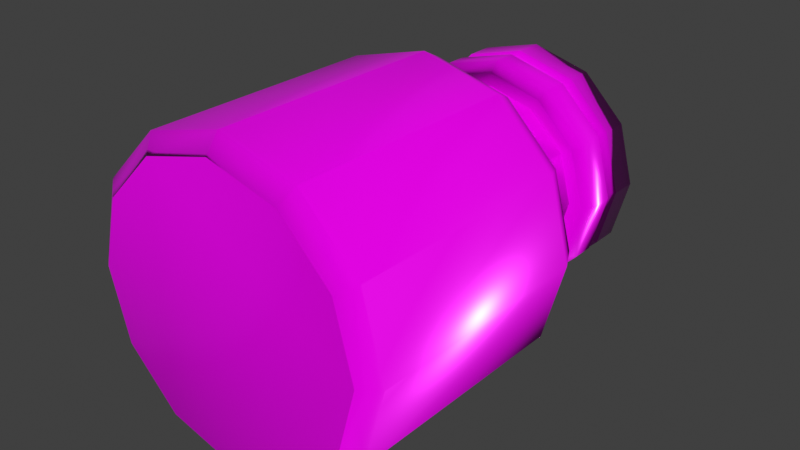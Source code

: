 # Source: Vial.blend  (saved by Blender 5.2.45; exported with 4.5.12 LTS)
import bpy
from mathutils import Matrix  # noqa: F401  (used for matrix-valued properties, if any)

bpy.ops.wm.read_factory_settings(use_empty=True)
scene = bpy.context.scene
scene.name = 'Scene'

# ---- collections
col_vials = bpy.data.collections.new('Vials'); scene.collection.children.link(col_vials)

# ---- images (referenced by path relative to the original .blend; pixels are not part of the script)
import os
ASSET_DIR = os.environ.get("B2B_ASSET_DIR", "")  # directory of the original .blend (textures are referenced by path, not embedded)
HERE = os.path.dirname(os.path.abspath(__file__))  # packed textures are extracted next to this script under _unpacked/

def load_image(name, relpath, width, height, colorspace="sRGB"):
    """Load a texture the original file referenced (path relative to the .blend, or extracted next to this script)."""
    p = next((c for c in (os.path.join(HERE, relpath), os.path.join(ASSET_DIR, relpath)) if relpath and os.path.exists(c)), "")
    if p:
        img = bpy.data.images.load(p, check_existing=True)
        img.name = name
    else:  # same state as the original file: an image datablock whose file is absent (Cycles renders it pink)
        img = bpy.data.images.new(name, width, height)
        img.source = "FILE"
        img.filepath = "//" + (relpath or name)
    img.colorspace_settings.name = colorspace
    return img
img_vial_low_vial_height_png = load_image('Vial_low_Vial_Height.png', 'Textures/Vial_low_Vial_Height.png', 1024, 1024, 'Non-Color')
img_vial_low_vial_basecolor_png = load_image('Vial_low_Vial_BaseColor.png', 'Textures/Vial_low_Vial_BaseColor.png', 1024, 1024, 'sRGB')
img_vial_low_vial_metallic_png = load_image('Vial_low_Vial_Metallic.png', 'Textures/Vial_low_Vial_Metallic.png', 1024, 1024, 'Non-Color')
img_vial_low_vial_roughness_png = load_image('Vial_low_Vial_Roughness.png', 'Textures/Vial_low_Vial_Roughness.png', 1024, 1024, 'Non-Color')
img_vial_low_vial_normal_png = load_image('Vial_low_Vial_Normal.png', 'Textures/Vial_low_Vial_Normal.png', 1024, 1024, 'Non-Color')
img_vial_low_vial_emissive_png = load_image('Vial_low_Vial_Emissive.png', 'Textures/Vial_low_Vial_Emissive.png', 1024, 1024, 'sRGB')

# ---- materials (node trees are filled in below, after node groups)
mat_vial = bpy.data.materials.new('Vial')

# ---- material node trees
mat_vial.use_nodes = True; mat_vial.node_tree.nodes.clear()
_N = mat_vial.node_tree.nodes; _L = mat_vial.node_tree.links
n0 = _N.new('ShaderNodeBsdfPrincipled'); n0.name = 'Principled BSDF'; n0.location = (-200, 100)
n0.inputs[7].default_value = 0.8898
n0.inputs[10].default_value = 0.005
n1 = _N.new('ShaderNodeOutputMaterial'); n1.name = 'Material Output'; n1.location = (200, 100)
n2 = _N.new('ShaderNodeDisplacement'); n2.name = 'Displacement'; n2.location = (-100, -600)
n3 = _N.new('ShaderNodeDisplacement'); n3.name = 'Displacement.001'; n3.location = (-100, -600)
n4 = _N.new('ShaderNodeTexImage'); n4.name = 'Image Texture'; n4.location = (85, -1156)
n4.label = 'Displacement'
n4.image = img_vial_low_vial_height_png
n5 = _N.new('ShaderNodeDisplacement'); n5.name = 'Displacement.002'; n5.location = (-100, -600)
n6 = _N.new('ShaderNodeTexImage'); n6.name = 'Image Texture.001'; n6.location = (85, -36)
n6.label = 'Base Color'
n6.image = img_vial_low_vial_basecolor_png
n7 = _N.new('ShaderNodeTexImage'); n7.name = 'Image Texture.002'; n7.location = (85, -316)
n7.label = 'Metallic'
n7.image = img_vial_low_vial_metallic_png
n8 = _N.new('ShaderNodeTexImage'); n8.name = 'Image Texture.003'; n8.location = (85, -596)
n8.label = 'Roughness'
n8.image = img_vial_low_vial_roughness_png
n9 = _N.new('ShaderNodeTexImage'); n9.name = 'Image Texture.004'; n9.location = (85, -1436)
n9.label = 'Normal'
n9.image = img_vial_low_vial_normal_png
n10 = _N.new('ShaderNodeNormalMap'); n10.name = 'Normal Map'; n10.location = (-450, -1100)
n10.width = 160
n11 = _N.new('ShaderNodeTexImage'); n11.name = 'Image Texture.005'; n11.location = (85, -876)
n11.label = 'Emission Color'
n11.image = img_vial_low_vial_emissive_png
n12 = _N.new('ShaderNodeMapping'); n12.name = 'Mapping'; n12.location = (230, -36)
n13 = _N.new('NodeReroute'); n13.name = 'Reroute'; n13.location = (35, -799)
n13.width = 12
n13.socket_idname = 'NodeSocketVector'
n14 = _N.new('ShaderNodeTexCoord'); n14.name = 'Texture Coordinate'; n14.location = (30, -36)
n15 = _N.new('NodeFrame'); n15.name = 'Frame'; n15.location = (-1480, 136)
n15.label = 'Mapping'
n15.width = 400
n16 = _N.new('NodeFrame'); n16.name = 'Frame.001'; n16.location = (-835, 336)
n16.label = 'Textures'
n16.width = 355
n4.parent = n16
n6.parent = n16
n7.parent = n16
n8.parent = n16
n9.parent = n16
n11.parent = n16
n12.parent = n15
n13.parent = n16
n14.parent = n15
_L.new(n0.outputs[0], n1.inputs[0])
_L.new(n2.outputs[0], n1.inputs[2])
_L.new(n4.outputs[0], n5.inputs[0])
_L.new(n6.outputs[0], n0.inputs[0])
_L.new(n7.outputs[0], n0.inputs[1])
_L.new(n8.outputs[0], n0.inputs[2])
_L.new(n9.outputs[0], n10.inputs[1])
_L.new(n10.outputs[0], n0.inputs[5])
_L.new(n11.outputs[0], n0.inputs[27])
_L.new(n13.outputs[0], n6.inputs[0])
_L.new(n13.outputs[0], n7.inputs[0])
_L.new(n13.outputs[0], n8.inputs[0])
_L.new(n13.outputs[0], n11.inputs[0])
_L.new(n13.outputs[0], n4.inputs[0])
_L.new(n13.outputs[0], n9.inputs[0])
_L.new(n12.outputs[0], n13.inputs[0])
_L.new(n14.outputs[2], n12.inputs[0])
n1.is_active_output = True

# ---- world
world_world = bpy.data.worlds.new('World'); scene.world = world_world
world_world.use_nodes = True; world_world.node_tree.nodes.clear()
_N = world_world.node_tree.nodes; _L = world_world.node_tree.links
n0 = _N.new('ShaderNodeOutputWorld'); n0.name = 'World Output'; n0.location = (200, 100)
n1 = _N.new('ShaderNodeBackground'); n1.name = 'Background'; n1.location = (-200, 100)
n1.inputs[0].default_value = (0.05088, 0.05088, 0.05088, 1.0)
_L.new(n1.outputs[0], n0.inputs[0])
n0.is_active_output = True
world_world.color = (0.05088, 0.05088, 0.05088)
world_world.sun_shadow_jitter_overblur = 0.0

# ---- meshes
me_cylinder_009 = bpy.data.meshes.new('Cylinder.009')
me_cylinder_009.from_pydata([(0.2172, 1.385, -0.2616), (0.06612, 1.385, -0.3021), (0.3278, 1.385, -0.1511), (0.3682, 1.385, -5.462e-08), (0.3278, 1.385, 0.1511), (0.2172, 1.385, 0.2616), (0.06612, 1.385, 0.3021), (-0.08493, 1.385, 0.2616), (-0.1955, 1.385, 0.1511), (-0.236, 1.385, -5.462e-08), (-0.1955, 1.385, -0.1511), (-0.08493, 1.385, -0.2616), (0.2184, 1.269, -0.2638), (0.06612, 1.269, -0.3046), (0.3299, 1.269, -0.1523), (0.3708, 1.269, -4.982e-08), (0.3299, 1.269, 0.1523), (0.2184, 1.269, 0.2638), (0.06612, 1.269, 0.3046), (-0.08619, 1.269, 0.2638), (-0.1977, 1.269, 0.1523), (-0.2385, 1.269, -4.982e-08), (-0.1977, 1.269, -0.1523), (-0.08619, 1.269, -0.2638), (0.2534, 1.283, -0.3244), (0.2457, 1.269, -0.311), (0.06612, 1.269, -0.3591), (0.06612, 1.283, -0.3746), (0.3905, 1.283, -0.1873), (0.3771, 1.269, -0.1795), (0.4407, 1.283, -5.016e-08), (0.4252, 1.269, -4.958e-08), (0.3905, 1.283, 0.1873), (0.3771, 1.269, 0.1795), (0.2534, 1.283, 0.3244), (0.2457, 1.269, 0.311), (0.06612, 1.283, 0.3746), (0.06612, 1.269, 0.3591), (-0.1212, 1.283, 0.3244), (-0.1134, 1.269, 0.311), (-0.2583, 1.283, 0.1873), (-0.2449, 1.269, 0.1795), (-0.3085, 1.283, -5.016e-08), (-0.293, 1.269, -4.958e-08), (-0.2583, 1.283, -0.1873), (-0.2449, 1.269, -0.1795), (-0.1212, 1.283, -0.3244), (-0.1134, 1.269, -0.311), (0.2457, 1.385, 0.311), (0.2534, 1.371, 0.3244), (0.06612, 1.371, -0.3746), (0.06612, 1.385, -0.3591), (0.3771, 1.385, 0.1795), (0.3905, 1.371, 0.1873), (-0.2449, 1.385, -0.1795), (-0.2583, 1.371, -0.1873), (-0.1134, 1.385, -0.311), (-0.1212, 1.371, -0.3244), (0.3771, 1.385, -0.1795), (0.3905, 1.371, -0.1873), (0.4252, 1.385, -5.462e-08), (0.4407, 1.371, -5.397e-08), (0.2457, 1.385, -0.311), (0.2534, 1.371, -0.3244), (0.06612, 1.385, 0.3591), (0.06612, 1.371, 0.3746), (-0.1134, 1.385, 0.311), (-0.1212, 1.371, 0.3244), (-0.2449, 1.385, 0.1795), (-0.2583, 1.371, 0.1873), (-0.293, 1.385, -5.462e-08), (-0.3085, 1.371, -5.397e-08)], [], [(0, 1, 11, 10, 9, 8, 7, 6, 5, 4, 3, 2), (12, 14, 15, 16, 17, 18, 19, 20, 21, 22, 23, 13), (25, 26, 27, 24), (29, 25, 24, 28), (31, 29, 28, 30), (33, 31, 30, 32), (35, 33, 32, 34), (37, 35, 34, 36), (39, 37, 36, 38), (41, 39, 38, 40), (43, 41, 40, 42), (45, 43, 42, 44), (47, 45, 44, 46), (26, 47, 46, 27), (63, 50, 51, 62), (59, 63, 62, 58), (61, 59, 58, 60), (53, 61, 60, 52), (49, 53, 52, 48), (65, 49, 48, 64), (67, 65, 64, 66), (69, 67, 66, 68), (71, 69, 68, 70), (55, 71, 70, 54), (57, 55, 54, 56), (50, 57, 56, 51), (24, 27, 50, 63), (25, 29, 14, 12), (26, 25, 12, 13), (28, 24, 63, 59), (27, 46, 57, 50), (47, 26, 13, 23), (29, 31, 15, 14), (30, 28, 59, 61), (31, 33, 16, 15), (32, 30, 61, 53), (33, 35, 17, 16), (34, 32, 53, 49), (35, 37, 18, 17), (36, 34, 49, 65), (37, 39, 19, 18), (38, 36, 65, 67), (39, 41, 20, 19), (40, 38, 67, 69), (41, 43, 21, 20), (42, 40, 69, 71), (43, 45, 22, 21), (44, 42, 71, 55), (45, 47, 23, 22), (46, 44, 55, 57), (5, 6, 64, 48), (4, 5, 48, 52), (11, 1, 51, 56), (1, 0, 62, 51), (3, 4, 52, 60), (10, 11, 56, 54), (9, 10, 54, 70), (2, 3, 60, 58), (0, 2, 58, 62), (6, 7, 66, 64), (7, 8, 68, 66), (8, 9, 70, 68)])
me_cylinder_009.polygons.foreach_set('use_smooth', [True] * 62)
_uv = me_cylinder_009.uv_layers.new(name='UVMap')
_uv.uv.foreach_set('vector', [0.8929, 0.7263, 0.9553, 0.7623, 0.9914, 0.8247, 0.9914, 0.8968, 0.9553, 0.9592, 0.8929, 0.9953, 0.8208, 0.9953, 0.7584, 0.9592, 0.7224, 0.8968, 0.7224, 0.8247, 0.7584, 0.7623, 0.8208, 0.7263, 0.991, 0.5464, 0.991, 0.619, 0.9547, 0.682, 0.8917, 0.7183, 0.8191, 0.7183, 0.7561, 0.682, 0.7198, 0.619, 0.7198, 0.5464, 0.7561, 0.4834, 0.8191, 0.4471, 0.8917, 0.4471, 0.9547, 0.4834, 0.04098, 0.08692, 0.04098, 0.01582, 0.05573, 0.01582, 0.05573, 0.08692, 0.04098, 0.158, 0.04098, 0.08692, 0.05573, 0.08692, 0.05573, 0.158, 0.04098, 0.2291, 0.04098, 0.158, 0.05573, 0.158, 0.05573, 0.2291, 0.04098, 0.3002, 0.04098, 0.2291, 0.05573, 0.2291, 0.05573, 0.3002, 0.04098, 0.3713, 0.04098, 0.3002, 0.05573, 0.3002, 0.05573, 0.3713, 0.04098, 0.4424, 0.04098, 0.3713, 0.05573, 0.3713, 0.05573, 0.4424, 0.04098, 0.5135, 0.04098, 0.4424, 0.05573, 0.4424, 0.05573, 0.5135, 0.04098, 0.5846, 0.04098, 0.5135, 0.05573, 0.5135, 0.05573, 0.5846, 0.04098, 0.6557, 0.04098, 0.5846, 0.05573, 0.5846, 0.05573, 0.6557, 0.04098, 0.7267, 0.04098, 0.6557, 0.05573, 0.6557, 0.05573, 0.7267, 0.04098, 0.7978, 0.04098, 0.7267, 0.05573, 0.7267, 0.05573, 0.7978, 0.04098, 0.8689, 0.04098, 0.7978, 0.05573, 0.7978, 0.05573, 0.8689, 0.1155, 0.08692, 0.1155, 0.01582, 0.1303, 0.01582, 0.1303, 0.08692, 0.1155, 0.158, 0.1155, 0.08692, 0.1303, 0.08692, 0.1303, 0.158, 0.1155, 0.2291, 0.1155, 0.158, 0.1303, 0.158, 0.1303, 0.2291, 0.1155, 0.3002, 0.1155, 0.2291, 0.1303, 0.2291, 0.1303, 0.3002, 0.1155, 0.3713, 0.1155, 0.3002, 0.1303, 0.3002, 0.1303, 0.3713, 0.1155, 0.4424, 0.1155, 0.3713, 0.1303, 0.3713, 0.1303, 0.4424, 0.1155, 0.5135, 0.1155, 0.4424, 0.1303, 0.4424, 0.1303, 0.5135, 0.1155, 0.5846, 0.1155, 0.5135, 0.1303, 0.5135, 0.1303, 0.5846, 0.1155, 0.6557, 0.1155, 0.5846, 0.1303, 0.5846, 0.1303, 0.6557, 0.1155, 0.7267, 0.1155, 0.6557, 0.1303, 0.6557, 0.1303, 0.7267, 0.1155, 0.7978, 0.1155, 0.7267, 0.1303, 0.7267, 0.1303, 0.7978, 0.1155, 0.8689, 0.1155, 0.7978, 0.1303, 0.7978, 0.1303, 0.8689, 0.05573, 0.08692, 0.05573, 0.01582, 0.1155, 0.01582, 0.1155, 0.08692, 0.04098, 0.08692, 0.04098, 0.158, 0.003614, 0.158, 0.003614, 0.08692, 0.04098, 0.01582, 0.04098, 0.08692, 0.003614, 0.08692, 0.003614, 0.01582, 0.05573, 0.158, 0.05573, 0.08692, 0.1155, 0.08692, 0.1155, 0.158, 0.05573, 0.8689, 0.05573, 0.7978, 0.1155, 0.7978, 0.1155, 0.8689, 0.04098, 0.7978, 0.04098, 0.8689, 0.003614, 0.8689, 0.003614, 0.7978, 0.04098, 0.158, 0.04098, 0.2291, 0.003614, 0.2291, 0.003614, 0.158, 0.05573, 0.2291, 0.05573, 0.158, 0.1155, 0.158, 0.1155, 0.2291, 0.04098, 0.2291, 0.04098, 0.3002, 0.003614, 0.3002, 0.003614, 0.2291, 0.05573, 0.3002, 0.05573, 0.2291, 0.1155, 0.2291, 0.1155, 0.3002, 0.04098, 0.3002, 0.04098, 0.3713, 0.003614, 0.3713, 0.003614, 0.3002, 0.05573, 0.3713, 0.05573, 0.3002, 0.1155, 0.3002, 0.1155, 0.3713, 0.04098, 0.3713, 0.04098, 0.4424, 0.003614, 0.4424, 0.003614, 0.3713, 0.05573, 0.4424, 0.05573, 0.3713, 0.1155, 0.3713, 0.1155, 0.4424, 0.04098, 0.4424, 0.04098, 0.5135, 0.003614, 0.5135, 0.003614, 0.4424, 0.05573, 0.5135, 0.05573, 0.4424, 0.1155, 0.4424, 0.1155, 0.5135, 0.04098, 0.5135, 0.04098, 0.5846, 0.003614, 0.5846, 0.003614, 0.5135, 0.05573, 0.5846, 0.05573, 0.5135, 0.1155, 0.5135, 0.1155, 0.5846, 0.04098, 0.5846, 0.04098, 0.6557, 0.003614, 0.6557, 0.003614, 0.5846, 0.05573, 0.6557, 0.05573, 0.5846, 0.1155, 0.5846, 0.1155, 0.6557, 0.04098, 0.6557, 0.04098, 0.7267, 0.003614, 0.7267, 0.003614, 0.6557, 0.05573, 0.7267, 0.05573, 0.6557, 0.1155, 0.6557, 0.1155, 0.7267, 0.04098, 0.7267, 0.04098, 0.7978, 0.003614, 0.7978, 0.003614, 0.7267, 0.05573, 0.7978, 0.05573, 0.7267, 0.1155, 0.7267, 0.1155, 0.7978, 0.1694, 0.3713, 0.1694, 0.4424, 0.1303, 0.4424, 0.1303, 0.3713, 0.1694, 0.3002, 0.1694, 0.3713, 0.1303, 0.3713, 0.1303, 0.3002, 0.1694, 0.7978, 0.1694, 0.8689, 0.1303, 0.8689, 0.1303, 0.7978, 0.1694, 0.01582, 0.1694, 0.08692, 0.1303, 0.08692, 0.1303, 0.01582, 0.1694, 0.2291, 0.1694, 0.3002, 0.1303, 0.3002, 0.1303, 0.2291, 0.1694, 0.7267, 0.1694, 0.7978, 0.1303, 0.7978, 0.1303, 0.7267, 0.1694, 0.6557, 0.1694, 0.7267, 0.1303, 0.7267, 0.1303, 0.6557, 0.1694, 0.158, 0.1694, 0.2291, 0.1303, 0.2291, 0.1303, 0.158, 0.1694, 0.08692, 0.1694, 0.158, 0.1303, 0.158, 0.1303, 0.08692, 0.1694, 0.4424, 0.1694, 0.5135, 0.1303, 0.5135, 0.1303, 0.4424, 0.1694, 0.5135, 0.1694, 0.5846, 0.1303, 0.5846, 0.1303, 0.5135, 0.1694, 0.5846, 0.1694, 0.6557, 0.1303, 0.6557, 0.1303, 0.5846])
me_cylinder_009.materials.append(mat_vial)
me_cylinder_009.update()
me_cylinder_012 = bpy.data.meshes.new('Cylinder.012')
me_cylinder_012.from_pydata([(0.06612, 0.04585, -0.5), (0.3161, 0.04585, -0.433), (-0.1839, 0.04585, -0.433), (0.06612, 0.004658, -0.4451), (0.072, 0.7951, -0.5006), (0.322, 0.7951, -0.4336), (0.07106, 0.8746, -0.4588), (-0.178, 0.7951, -0.4336), (-0.158, 0.8747, -0.3973), (-0.361, 0.7951, -0.2506), (-0.3257, 0.8747, -0.2296), (-0.428, 0.7951, -0.0006118), (-0.3669, 0.04585, -0.25), (-0.4339, 0.04585, -1.962e-08), (-0.3193, 0.004658, -0.2225), (-0.3789, 0.004658, -1.754e-08), (-0.1564, 0.004658, -0.3854), (-0.3193, 0.004658, 0.2225), (-0.1564, 0.004658, 0.3854), (-0.3669, 0.04585, 0.25), (-0.1839, 0.04585, 0.433), (-0.361, 0.7951, 0.2494), (-0.3257, 0.8748, 0.2285), (-0.178, 0.7951, 0.4324), (-0.158, 0.8747, 0.3963), (0.072, 0.7951, 0.4994), (0.07106, 0.8746, 0.4577), (0.322, 0.7951, 0.4324), (0.06612, 0.04585, 0.5), (0.3161, 0.04585, 0.433), (0.06612, 0.004658, 0.4451), (0.2886, 0.004658, 0.3854), (0.4515, 0.004658, 0.2225), (0.5112, 0.004658, -1.754e-08), (0.4991, 0.04585, 0.25), (0.5661, 0.04585, -1.962e-08), (0.505, 0.7951, 0.2494), (0.4681, 0.8745, 0.2287), (0.572, 0.7951, -0.0006118), (0.5295, 0.8745, -0.000515), (0.505, 0.7951, -0.2506), (0.4681, 0.8745, -0.2297), (0.4991, 0.04585, -0.25), (0.4515, 0.004658, -0.2225), (0.2886, 0.004658, -0.3854), (0.3003, 0.8745, -0.3975), (0.3285, 0.9369, -0.1515), (0.2176, 0.9369, -0.2624), (0.3691, 0.9369, -5.689e-08), (0.3285, 1.128, -0.1515), (0.2176, 1.128, -0.2624), (0.3691, 1.128, -6.525e-08), (0.3646, 1.128, -0.1723), (0.3915, 1.158, -0.1878), (0.2384, 1.128, -0.2985), (0.4107, 1.128, -6.525e-08), (0.4418, 1.158, -6.657e-08), (0.3646, 1.128, 0.1723), (0.3915, 1.158, 0.1878), (0.2384, 1.128, 0.2985), (0.3285, 1.128, 0.1515), (0.2176, 1.128, 0.2624), (0.3285, 0.9369, 0.1515), (0.2176, 0.9369, 0.2624), (0.06612, 0.9369, 0.303), (0.3002, 0.8746, 0.3964), (-0.08538, 0.9369, 0.2624), (0.06612, 1.128, 0.303), (-0.08538, 1.128, 0.2624), (0.06612, 1.128, 0.3446), (0.06612, 1.158, 0.3757), (-0.1062, 1.128, 0.2985), (-0.1217, 1.158, 0.3254), (-0.2323, 1.128, 0.1723), (-0.2592, 1.158, 0.1878), (-0.2785, 1.128, -6.525e-08), (-0.1963, 1.128, 0.1515), (-0.2369, 1.128, -6.525e-08), (-0.1963, 0.9369, 0.1515), (-0.2369, 0.9369, -5.689e-08), (-0.1963, 0.9369, -0.1515), (-0.387, 0.8748, -0.0005137), (-0.08538, 0.9369, -0.2624), (-0.1963, 1.128, -0.1515), (-0.08538, 1.128, -0.2624), (-0.2323, 1.128, -0.1723), (-0.2592, 1.158, -0.1878), (-0.1062, 1.128, -0.2985), (-0.1217, 1.158, -0.3254), (0.06612, 1.128, -0.3446), (0.06612, 1.158, -0.3757), (0.06612, 1.128, -0.303), (0.06612, 0.9369, -0.303), (0.254, 1.158, -0.3254), (0.06612, 1.234, -0.3757), (0.254, 1.234, -0.3254), (0.06612, 1.264, -0.3446), (-0.1217, 1.234, -0.3254), (-0.1062, 1.264, -0.2985), (-0.2592, 1.234, -0.1878), (-0.2323, 1.264, -0.1723), (-0.3096, 1.234, -6.987e-08), (-0.2785, 1.264, -7.173e-08), (-0.2592, 1.234, 0.1878), (-0.3096, 1.158, -6.657e-08), (-0.2323, 1.264, 0.1723), (-0.1217, 1.234, 0.3254), (-0.1062, 1.264, 0.2985), (0.06612, 1.234, 0.3757), (0.06612, 1.264, 0.3446), (0.254, 1.234, 0.3254), (0.2384, 1.264, 0.2985), (0.3915, 1.234, 0.1878), (0.254, 1.158, 0.3254), (0.3646, 1.264, 0.1723), (0.4418, 1.234, -6.987e-08), (0.4107, 1.264, -7.173e-08), (0.3915, 1.234, -0.1878), (0.3646, 1.264, -0.1723), (0.2384, 1.264, -0.2985), (0.3209, 1.264, -0.1471), (0.2132, 1.264, -0.2548), (0.3603, 1.264, -7.262e-08), (0.3209, 1.264, 0.1471), (0.2132, 1.264, 0.2548), (0.06612, 1.264, 0.2942), (-0.08098, 1.264, 0.2548), (-0.1887, 1.264, 0.1471), (-0.2281, 1.264, -7.262e-08), (-0.1887, 1.264, -0.1471), (-0.08098, 1.264, -0.2548), (0.06612, 1.264, -0.2942)], [], [(0, 4, 5, 1), (0, 1, 44, 3), (2, 7, 4, 0), (2, 0, 3, 16), (5, 4, 6, 45), (4, 7, 8, 6), (7, 9, 10, 8), (12, 9, 7, 2), (9, 11, 81, 10), (13, 11, 9, 12), (13, 12, 14, 15), (12, 2, 16, 14), (3, 44, 43, 33, 32, 31, 30, 18, 17, 15, 14, 16), (19, 13, 15, 17), (20, 19, 17, 18), (20, 23, 21, 19), (19, 21, 11, 13), (11, 21, 22, 81), (21, 23, 24, 22), (23, 25, 26, 24), (28, 25, 23, 20), (25, 27, 65, 26), (29, 27, 25, 28), (29, 28, 30, 31), (28, 20, 18, 30), (34, 29, 31, 32), (35, 34, 32, 33), (35, 38, 36, 34), (34, 36, 27, 29), (27, 36, 37, 65), (36, 38, 39, 37), (38, 40, 41, 39), (42, 40, 38, 35), (40, 5, 45, 41), (1, 5, 40, 42), (1, 42, 43, 44), (42, 35, 33, 43), (41, 45, 47, 46), (39, 41, 46, 48), (46, 47, 50, 49), (48, 46, 49, 51), (49, 50, 54, 52), (51, 49, 52, 55), (55, 52, 53, 56), (52, 54, 93, 53), (57, 55, 56, 58), (60, 51, 55, 57), (59, 57, 58, 113), (61, 60, 57, 59), (62, 48, 51, 60), (63, 62, 60, 61), (37, 39, 48, 62), (65, 37, 62, 63), (26, 65, 63, 64), (64, 63, 61, 67), (24, 26, 64, 66), (66, 64, 67, 68), (67, 61, 59, 69), (68, 67, 69, 71), (71, 69, 70, 72), (69, 59, 113, 70), (73, 71, 72, 74), (76, 68, 71, 73), (75, 73, 74, 104), (77, 76, 73, 75), (78, 66, 68, 76), (79, 78, 76, 77), (22, 24, 66, 78), (81, 22, 78, 79), (10, 81, 79, 80), (80, 79, 77, 83), (8, 10, 80, 82), (82, 80, 83, 84), (83, 77, 75, 85), (84, 83, 85, 87), (87, 85, 86, 88), (85, 75, 104, 86), (89, 87, 88, 90), (91, 84, 87, 89), (50, 91, 89, 54), (54, 89, 90, 93), (47, 92, 91, 50), (92, 82, 84, 91), (45, 6, 92, 47), (6, 8, 82, 92), (93, 90, 94, 95), (90, 88, 97, 94), (95, 94, 96, 119), (94, 97, 98, 96), (97, 99, 100, 98), (88, 86, 99, 97), (99, 101, 102, 100), (86, 104, 101, 99), (101, 103, 105, 102), (104, 74, 103, 101), (103, 106, 107, 105), (74, 72, 106, 103), (106, 108, 109, 107), (72, 70, 108, 106), (108, 110, 111, 109), (70, 113, 110, 108), (110, 112, 114, 111), (113, 58, 112, 110), (112, 115, 116, 114), (58, 56, 115, 112), (115, 117, 118, 116), (56, 53, 117, 115), (117, 95, 119, 118), (53, 93, 95, 117), (118, 119, 121, 120), (116, 118, 120, 122), (121, 131, 130, 129, 128, 127, 126, 125, 124, 123, 122, 120), (114, 116, 122, 123), (111, 114, 123, 124), (109, 111, 124, 125), (107, 109, 125, 126), (105, 107, 126, 127), (102, 105, 127, 128), (100, 102, 128, 129), (98, 100, 129, 130), (96, 98, 130, 131), (119, 96, 131, 121)])
me_cylinder_012.polygons.foreach_set('use_smooth', [True] * 122)
_uv = me_cylinder_012.uv_layers.new(name='UVMap')
_uv.uv.foreach_set('vector', [0.5041, 0.8224, 0.2634, 0.8224, 0.2634, 0.7548, 0.5041, 0.7548, 0.5041, 0.8224, 0.5041, 0.7548, 0.5261, 0.7548, 0.5261, 0.8224, 0.5041, 0.07832, 0.2634, 0.07832, 0.2634, 0.01067, 0.5041, 0.01067, 0.5041, 0.07832, 0.5041, 0.01067, 0.5261, 0.01067, 0.5261, 0.07832, 0.2634, 0.7548, 0.2634, 0.8224, 0.2345, 0.8224, 0.2345, 0.7548, 0.2634, 0.01067, 0.2634, 0.07832, 0.2345, 0.07832, 0.2345, 0.01067, 0.2634, 0.07832, 0.2634, 0.146, 0.2345, 0.1459, 0.2345, 0.07832, 0.5041, 0.146, 0.2634, 0.146, 0.2634, 0.07832, 0.5041, 0.07832, 0.2634, 0.146, 0.2634, 0.2136, 0.2345, 0.2136, 0.2345, 0.1459, 0.5041, 0.2136, 0.2634, 0.2136, 0.2634, 0.146, 0.5041, 0.146, 0.5041, 0.2136, 0.5041, 0.146, 0.5261, 0.146, 0.5261, 0.2136, 0.5041, 0.146, 0.5041, 0.07832, 0.5261, 0.07832, 0.5261, 0.146, 0.819, 0.1639, 0.8923, 0.1639, 0.9558, 0.2005, 0.9924, 0.264, 0.9924, 0.3373, 0.9558, 0.4008, 0.8923, 0.4374, 0.819, 0.4374, 0.7555, 0.4008, 0.7189, 0.3373, 0.7189, 0.264, 0.7555, 0.2005, 0.5041, 0.2813, 0.5041, 0.2136, 0.5261, 0.2136, 0.5261, 0.2813, 0.5041, 0.3489, 0.5041, 0.2813, 0.5261, 0.2813, 0.5261, 0.3489, 0.5041, 0.3489, 0.2634, 0.3489, 0.2634, 0.2813, 0.5041, 0.2813, 0.5041, 0.2813, 0.2634, 0.2813, 0.2634, 0.2136, 0.5041, 0.2136, 0.2634, 0.2136, 0.2634, 0.2813, 0.2345, 0.2812, 0.2345, 0.2136, 0.2634, 0.2813, 0.2634, 0.3489, 0.2345, 0.3488, 0.2345, 0.2812, 0.2634, 0.3489, 0.2634, 0.4166, 0.2345, 0.4164, 0.2345, 0.3488, 0.5041, 0.4166, 0.2634, 0.4166, 0.2634, 0.3489, 0.5041, 0.3489, 0.2634, 0.4166, 0.2634, 0.4842, 0.2345, 0.4841, 0.2345, 0.4164, 0.5041, 0.4842, 0.2634, 0.4842, 0.2634, 0.4166, 0.5041, 0.4166, 0.5041, 0.4842, 0.5041, 0.4166, 0.5261, 0.4166, 0.5261, 0.4842, 0.5041, 0.4166, 0.5041, 0.3489, 0.5261, 0.3489, 0.5261, 0.4166, 0.5041, 0.5518, 0.5041, 0.4842, 0.5261, 0.4842, 0.5261, 0.5518, 0.5041, 0.6195, 0.5041, 0.5518, 0.5261, 0.5518, 0.5261, 0.6195, 0.5041, 0.6195, 0.2634, 0.6195, 0.2634, 0.5518, 0.5041, 0.5518, 0.5041, 0.5518, 0.2634, 0.5518, 0.2634, 0.4842, 0.5041, 0.4842, 0.2634, 0.4842, 0.2634, 0.5518, 0.2345, 0.5518, 0.2345, 0.4841, 0.2634, 0.5518, 0.2634, 0.6195, 0.2345, 0.6194, 0.2345, 0.5518, 0.2634, 0.6195, 0.2634, 0.6871, 0.2345, 0.6871, 0.2345, 0.6194, 0.5041, 0.6871, 0.2634, 0.6871, 0.2634, 0.6195, 0.5041, 0.6195, 0.2634, 0.6871, 0.2634, 0.7548, 0.2345, 0.7548, 0.2345, 0.6871, 0.5041, 0.7548, 0.2634, 0.7548, 0.2634, 0.6871, 0.5041, 0.6871, 0.5041, 0.7548, 0.5041, 0.6871, 0.5261, 0.6871, 0.5261, 0.7548, 0.5041, 0.6871, 0.5041, 0.6195, 0.5261, 0.6195, 0.5261, 0.6871, 0.2345, 0.6871, 0.2345, 0.7548, 0.1806, 0.7548, 0.1806, 0.6871, 0.2345, 0.6194, 0.2345, 0.6871, 0.1806, 0.6871, 0.1806, 0.6195, 0.6439, 0.1159, 0.6439, 0.06602, 0.7047, 0.06602, 0.7047, 0.1159, 0.6439, 0.1658, 0.6439, 0.1159, 0.7047, 0.1159, 0.7047, 0.1658, 0.6273, 0.5562, 0.6273, 0.6103, 0.6126, 0.6103, 0.6126, 0.5562, 0.6273, 0.5021, 0.6273, 0.5562, 0.6126, 0.5562, 0.6126, 0.5021, 0.6126, 0.5021, 0.6126, 0.5562, 0.5974, 0.5562, 0.5974, 0.5021, 0.6126, 0.5562, 0.6126, 0.6103, 0.5974, 0.6103, 0.5974, 0.5562, 0.6126, 0.4479, 0.6126, 0.5021, 0.5974, 0.5021, 0.5974, 0.4479, 0.6273, 0.4479, 0.6273, 0.5021, 0.6126, 0.5021, 0.6126, 0.4479, 0.6126, 0.3938, 0.6126, 0.4479, 0.5974, 0.4479, 0.5974, 0.3938, 0.6273, 0.3938, 0.6273, 0.4479, 0.6126, 0.4479, 0.6126, 0.3938, 0.6439, 0.2157, 0.6439, 0.1658, 0.7047, 0.1658, 0.7047, 0.2157, 0.6439, 0.2656, 0.6439, 0.2157, 0.7047, 0.2157, 0.7047, 0.2656, 0.2345, 0.5518, 0.2345, 0.6194, 0.1806, 0.6195, 0.1806, 0.5518, 0.2345, 0.4841, 0.2345, 0.5518, 0.1806, 0.5518, 0.1806, 0.4842, 0.2345, 0.4164, 0.2345, 0.4841, 0.1806, 0.4842, 0.1806, 0.4166, 0.6439, 0.3155, 0.6439, 0.2656, 0.7047, 0.2656, 0.7047, 0.3155, 0.2345, 0.3488, 0.2345, 0.4164, 0.1806, 0.4166, 0.1806, 0.3489, 0.6439, 0.3654, 0.6439, 0.3155, 0.7047, 0.3155, 0.7047, 0.3654, 0.6273, 0.3397, 0.6273, 0.3938, 0.6126, 0.3938, 0.6126, 0.3397, 0.6273, 0.2856, 0.6273, 0.3397, 0.6126, 0.3397, 0.6126, 0.2856, 0.6126, 0.2856, 0.6126, 0.3397, 0.5974, 0.3397, 0.5974, 0.2856, 0.6126, 0.3397, 0.6126, 0.3938, 0.5974, 0.3938, 0.5974, 0.3397, 0.6126, 0.2315, 0.6126, 0.2856, 0.5974, 0.2856, 0.5974, 0.2315, 0.6273, 0.2315, 0.6273, 0.2856, 0.6126, 0.2856, 0.6126, 0.2315, 0.6126, 0.1773, 0.6126, 0.2315, 0.5974, 0.2315, 0.5974, 0.1773, 0.6273, 0.1773, 0.6273, 0.2315, 0.6126, 0.2315, 0.6126, 0.1773, 0.6439, 0.4153, 0.6439, 0.3654, 0.7047, 0.3654, 0.7047, 0.4153, 0.6439, 0.4652, 0.6439, 0.4153, 0.7047, 0.4153, 0.7047, 0.4652, 0.2345, 0.2812, 0.2345, 0.3488, 0.1806, 0.3489, 0.1806, 0.2813, 0.2345, 0.2136, 0.2345, 0.2812, 0.1806, 0.2813, 0.1806, 0.2136, 0.2345, 0.1459, 0.2345, 0.2136, 0.1806, 0.2136, 0.1806, 0.146, 0.6439, 0.5151, 0.6439, 0.4652, 0.7047, 0.4652, 0.7047, 0.5151, 0.2345, 0.07832, 0.2345, 0.1459, 0.1806, 0.146, 0.1806, 0.07832, 0.6439, 0.565, 0.6439, 0.5151, 0.7047, 0.5151, 0.7047, 0.565, 0.6273, 0.1232, 0.6273, 0.1773, 0.6126, 0.1773, 0.6126, 0.1232, 0.6273, 0.06909, 0.6273, 0.1232, 0.6126, 0.1232, 0.6126, 0.06909, 0.6126, 0.06909, 0.6126, 0.1232, 0.5974, 0.1232, 0.5974, 0.06909, 0.6126, 0.1232, 0.6126, 0.1773, 0.5974, 0.1773, 0.5974, 0.1232, 0.6126, 0.01496, 0.6126, 0.06909, 0.5974, 0.06909, 0.5974, 0.01496, 0.6273, 0.01496, 0.6273, 0.06909, 0.6126, 0.06909, 0.6126, 0.01496, 0.6273, 0.6103, 0.6273, 0.6645, 0.6126, 0.6645, 0.6126, 0.6103, 0.6126, 0.6103, 0.6126, 0.6645, 0.5974, 0.6645, 0.5974, 0.6103, 0.6439, 0.06602, 0.6439, 0.01612, 0.7047, 0.01612, 0.7047, 0.06602, 0.6439, 0.6149, 0.6439, 0.565, 0.7047, 0.565, 0.7047, 0.6149, 0.2345, 0.7548, 0.2345, 0.8224, 0.1806, 0.8224, 0.1806, 0.7548, 0.2345, 0.01067, 0.2345, 0.07832, 0.1806, 0.07832, 0.1806, 0.01067, 0.5974, 0.6103, 0.5974, 0.6645, 0.5707, 0.6645, 0.5707, 0.6103, 0.5974, 0.01496, 0.5974, 0.06909, 0.5707, 0.06909, 0.5707, 0.01496, 0.5707, 0.6103, 0.5707, 0.6645, 0.5555, 0.6645, 0.5555, 0.6103, 0.5707, 0.01496, 0.5707, 0.06909, 0.5555, 0.06909, 0.5555, 0.01496, 0.5707, 0.06909, 0.5707, 0.1232, 0.5555, 0.1232, 0.5555, 0.06909, 0.5974, 0.06909, 0.5974, 0.1232, 0.5707, 0.1232, 0.5707, 0.06909, 0.5707, 0.1232, 0.5707, 0.1773, 0.5555, 0.1773, 0.5555, 0.1232, 0.5974, 0.1232, 0.5974, 0.1773, 0.5707, 0.1773, 0.5707, 0.1232, 0.5707, 0.1773, 0.5707, 0.2315, 0.5555, 0.2315, 0.5555, 0.1773, 0.5974, 0.1773, 0.5974, 0.2315, 0.5707, 0.2315, 0.5707, 0.1773, 0.5707, 0.2315, 0.5707, 0.2856, 0.5555, 0.2856, 0.5555, 0.2315, 0.5974, 0.2315, 0.5974, 0.2856, 0.5707, 0.2856, 0.5707, 0.2315, 0.5707, 0.2856, 0.5707, 0.3397, 0.5555, 0.3397, 0.5555, 0.2856, 0.5974, 0.2856, 0.5974, 0.3397, 0.5707, 0.3397, 0.5707, 0.2856, 0.5707, 0.3397, 0.5707, 0.3938, 0.5555, 0.3938, 0.5555, 0.3397, 0.5974, 0.3397, 0.5974, 0.3938, 0.5707, 0.3938, 0.5707, 0.3397, 0.5707, 0.3938, 0.5707, 0.4479, 0.5555, 0.4479, 0.5555, 0.3938, 0.5974, 0.3938, 0.5974, 0.4479, 0.5707, 0.4479, 0.5707, 0.3938, 0.5707, 0.4479, 0.5707, 0.5021, 0.5555, 0.5021, 0.5555, 0.4479, 0.5974, 0.4479, 0.5974, 0.5021, 0.5707, 0.5021, 0.5707, 0.4479, 0.5707, 0.5021, 0.5707, 0.5562, 0.5555, 0.5562, 0.5555, 0.5021, 0.5974, 0.5021, 0.5974, 0.5562, 0.5707, 0.5562, 0.5707, 0.5021, 0.5707, 0.5562, 0.5707, 0.6103, 0.5555, 0.6103, 0.5555, 0.5562, 0.5974, 0.5562, 0.5974, 0.6103, 0.5707, 0.6103, 0.5707, 0.5562, 0.5555, 0.5562, 0.5555, 0.6103, 0.5377, 0.6103, 0.5377, 0.5562, 0.5555, 0.5021, 0.5555, 0.5562, 0.5377, 0.5562, 0.5377, 0.5021, 0.5928, 0.8119, 0.6412, 0.8119, 0.6832, 0.8362, 0.7074, 0.8781, 0.7074, 0.9266, 0.6832, 0.9685, 0.6412, 0.9927, 0.5928, 0.9927, 0.5508, 0.9685, 0.5266, 0.9266, 0.5266, 0.8781, 0.5508, 0.8362, 0.5555, 0.4479, 0.5555, 0.5021, 0.5377, 0.5021, 0.5377, 0.4479, 0.5555, 0.3938, 0.5555, 0.4479, 0.5377, 0.4479, 0.5377, 0.3938, 0.5555, 0.3397, 0.5555, 0.3938, 0.5377, 0.3938, 0.5377, 0.3397, 0.5555, 0.2856, 0.5555, 0.3397, 0.5377, 0.3397, 0.5377, 0.2856, 0.5555, 0.2315, 0.5555, 0.2856, 0.5377, 0.2856, 0.5377, 0.2315, 0.5555, 0.1773, 0.5555, 0.2315, 0.5377, 0.2315, 0.5377, 0.1773, 0.5555, 0.1232, 0.5555, 0.1773, 0.5377, 0.1773, 0.5377, 0.1232, 0.5555, 0.06909, 0.5555, 0.1232, 0.5377, 0.1232, 0.5377, 0.06909, 0.5555, 0.01496, 0.5555, 0.06909, 0.5377, 0.06909, 0.5377, 0.01496, 0.5555, 0.6103, 0.5555, 0.6645, 0.5377, 0.6645, 0.5377, 0.6103])
me_cylinder_012.materials.append(mat_vial)
me_cylinder_012.update()

# ---- objects
ob_vial_cap = bpy.data.objects.new('Vial_cap', me_cylinder_009)
ob_vial_body = bpy.data.objects.new('Vial_body', me_cylinder_012)

# ---- transforms, parenting, visibility, modifiers, constraints
ob_vial_cap.location = (0.0, 0.0, 0.0)
ob_vial_body.location = (0.0, 0.0, 0.0)

# ---- collection membership
col_vials.objects.link(ob_vial_cap)
col_vials.objects.link(ob_vial_body)

# ---- scene / render settings (as saved in the file)
scene.frame_start = 1; scene.frame_end = 250; scene.frame_set(1)
scene.render.engine = 'BLENDER_EEVEE_NEXT'
scene.render.bake_bias = 0.0
scene.render.bake_samples = 0
scene.render.compositor_device = 'GPU'
scene.eevee.use_volume_custom_range = False
scene.eevee.fast_gi_thickness_near = 0.1
scene.eevee.fast_gi_thickness_far = 0.0
scene.eevee.ray_tracing_options.screen_trace_thickness = 0.1
scene.view_settings.view_transform = 'Standard'
bpy.context.view_layer.update()

# ---- added for rendering (the .blend has no active camera and no usable light): camera, sun
cam_auto = bpy.data.cameras.new('AutoCamera')
cam_auto.lens = 50.0
cam_auto.sensor_width = 36.0
cam_auto.clip_end = 1000.0
ob_auto_camera = bpy.data.objects.new('AutoCamera', cam_auto)
scene.collection.objects.link(ob_auto_camera)
ob_auto_camera.location = (1.90082, -1.50305, 1.4651)
ob_auto_camera.rotation_euler = (1.09748, -7.21219e-08, 0.694738)
scene.camera = ob_auto_camera
light_auto_sun = bpy.data.lights.new('AutoSun', 'SUN')
light_auto_sun.energy = 3.0
light_auto_sun.angle = 0.0523599
ob_auto_sun = bpy.data.objects.new('AutoSun', light_auto_sun)
scene.collection.objects.link(ob_auto_sun)
ob_auto_sun.rotation_euler = (0.872665, 0.174533, 0.523599)
bpy.context.view_layer.update()
